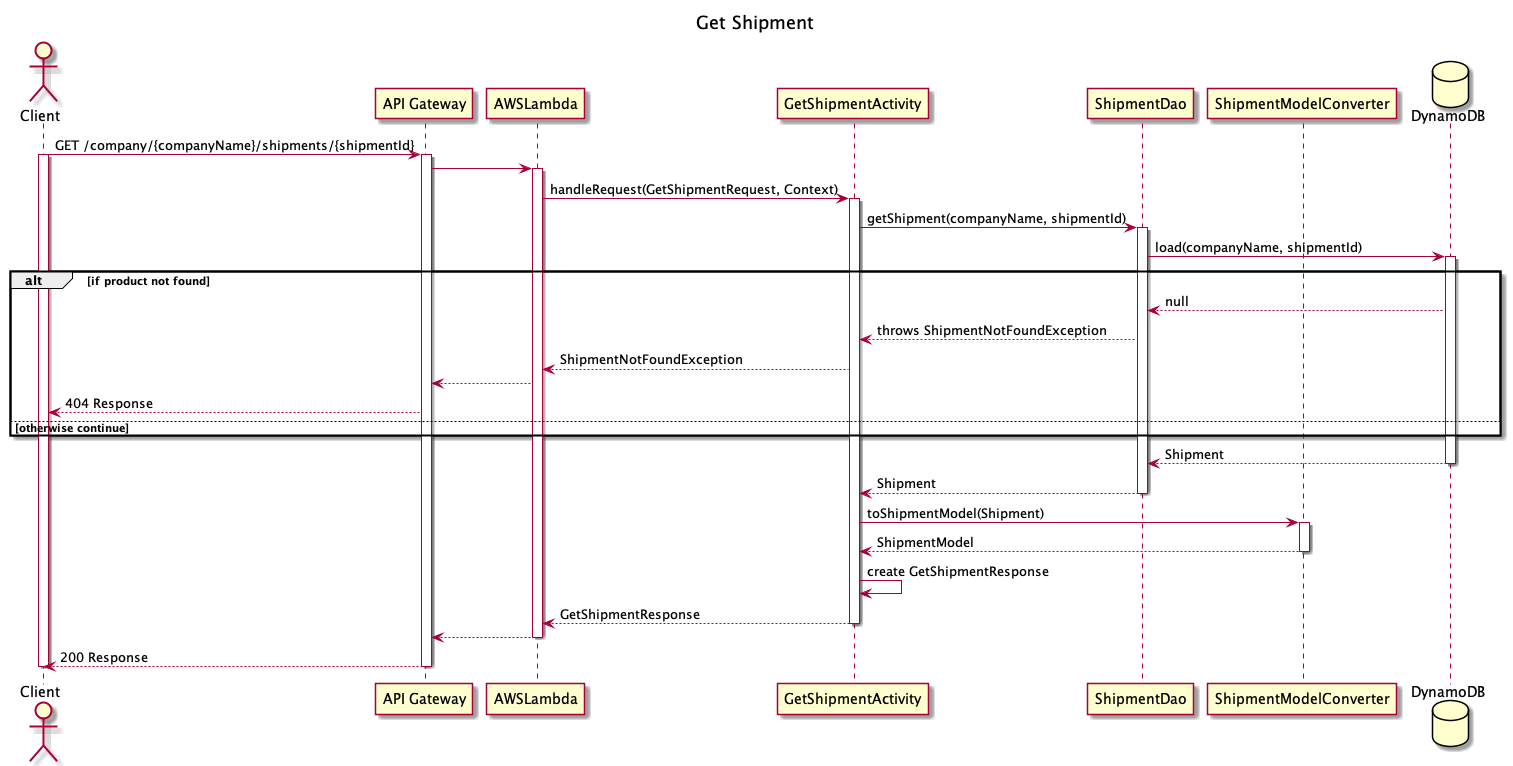

The diagram above was rendered by PlantUML. Its source (embedded in the PNG):
@startuml
title: Get Shipment

actor Client
participant "API Gateway" as APIGateway
participant AWSLambda
participant GetShipmentActivity
participant ShipmentDao
participant ShipmentModelConverter
database DynamoDB

Client -> APIGateway : GET /company/{companyName}/shipments/{shipmentId}
activate Client
activate APIGateway
APIGateway -> AWSLambda
activate AWSLambda
AWSLambda -> GetShipmentActivity : handleRequest(GetShipmentRequest, Context)
activate GetShipmentActivity

GetShipmentActivity -> ShipmentDao : getShipment(companyName, shipmentId)
activate ShipmentDao
ShipmentDao -> DynamoDB : load(companyName, shipmentId)
activate DynamoDB

alt if product not found

DynamoDB --> ShipmentDao : null
ShipmentDao --> GetShipmentActivity : throws ShipmentNotFoundException
GetShipmentActivity--> AWSLambda : ShipmentNotFoundException
APIGateway <-- AWSLambda
Client <-- APIGateway : 404 Response
else otherwise continue
end

ShipmentDao <-- DynamoDB : Shipment
deactivate DynamoDB
ShipmentDao --> GetShipmentActivity: Shipment
deactivate ShipmentDao
GetShipmentActivity -> ShipmentModelConverter : toShipmentModel(Shipment)
activate ShipmentModelConverter
ShipmentModelConverter --> GetShipmentActivity : ShipmentModel
deactivate ShipmentModelConverter
GetShipmentActivity -> GetShipmentActivity: create GetShipmentResponse
GetShipmentActivity --> AWSLambda : GetShipmentResponse
deactivate GetShipmentActivity
deactivate ShipmentDao
AWSLambda --> APIGateway
deactivate AWSLambda
APIGateway --> Client : 200 Response
deactivate APIGateway
deactivate Client
@enduml